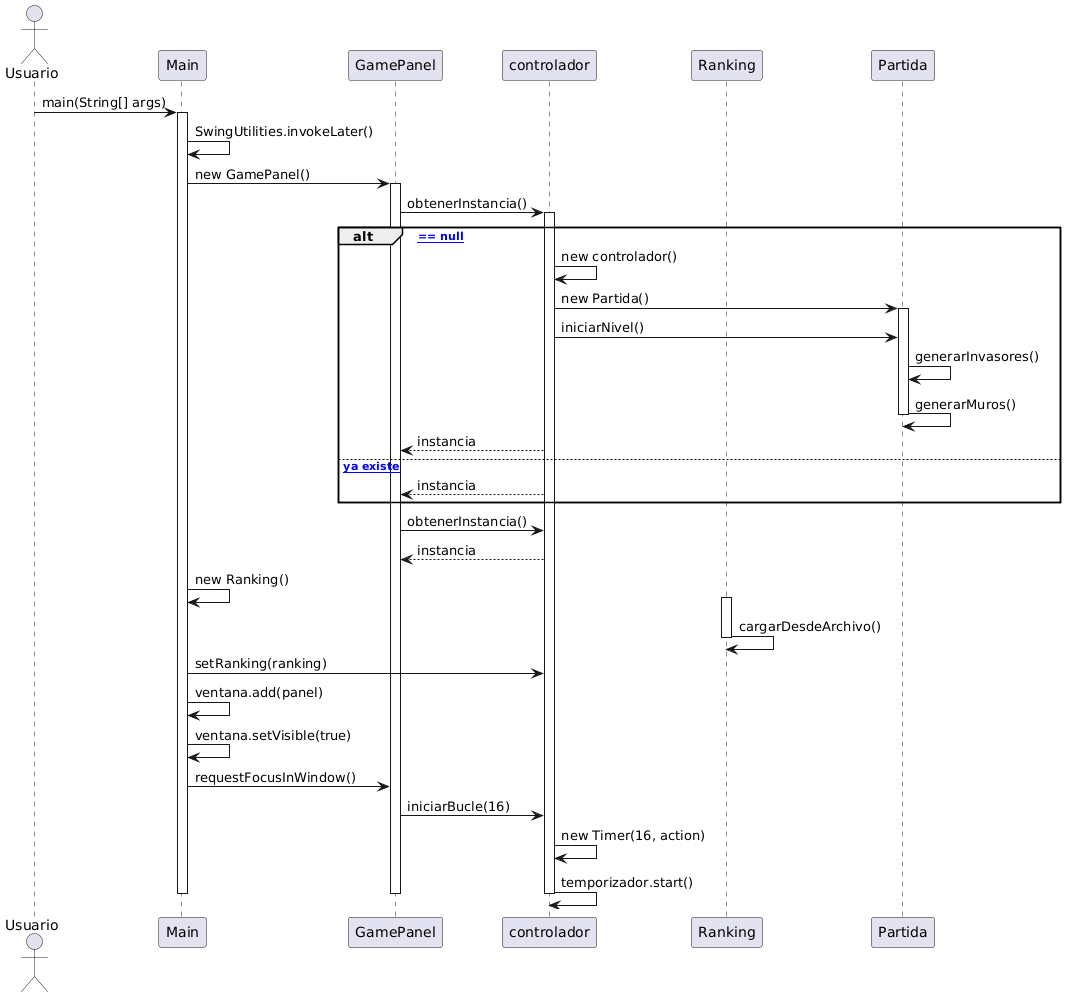

The diagram above was rendered by PlantUML. Its source (embedded in the PNG):
@startuml
actor Usuario
participant Main
participant GamePanel
participant "controlador" as Controlador
participant Ranking
participant Partida

Usuario -> Main : main(String[] args)
activate Main

Main -> Main : SwingUtilities.invokeLater()
Main -> GamePanel : new GamePanel()
activate GamePanel

GamePanel -> Controlador : obtenerInstancia()
activate Controlador

alt [instancia == null]
    Controlador -> Controlador : new controlador()
    Controlador -> Partida : new Partida()
    activate Partida
    Controlador -> Partida : iniciarNivel()
    Partida -> Partida : generarInvasores()
    Partida -> Partida : generarMuros()
    deactivate Partida
    Controlador --> GamePanel : instancia
else [instancia ya existe]
    Controlador --> GamePanel : instancia
end

GamePanel -> Controlador : obtenerInstancia()
Controlador --> GamePanel : instancia

Main -> Main : new Ranking()
activate Ranking
Ranking -> Ranking : cargarDesdeArchivo()
deactivate Ranking

Main -> Controlador : setRanking(ranking)
Main -> Main : ventana.add(panel)
Main -> Main : ventana.setVisible(true)
Main -> GamePanel : requestFocusInWindow()

GamePanel -> Controlador : iniciarBucle(16)
Controlador -> Controlador : new Timer(16, action)
Controlador -> Controlador : temporizador.start()

deactivate Controlador
deactivate GamePanel
deactivate Main
@enduml